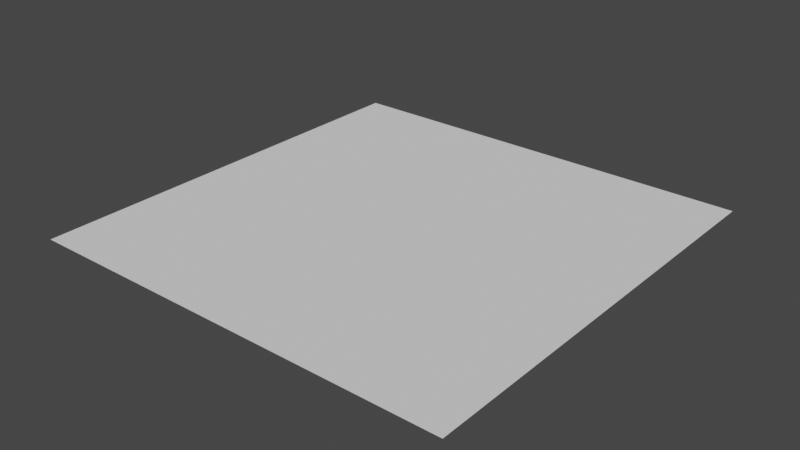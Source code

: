# Source: Basis_Calibration_Panel.blend  (saved by Blender 2.93.21; exported with 4.5.12 LTS)
import bpy
from mathutils import Matrix  # noqa: F401  (used for matrix-valued properties, if any)

bpy.ops.wm.read_factory_settings(use_empty=True)
scene = bpy.context.scene
scene.name = 'Scene'

# ---- collections
col_collection = bpy.data.collections.new('Collection'); scene.collection.children.link(col_collection)

# ---- world
world_world = bpy.data.worlds.new('World'); scene.world = world_world
world_world.use_nodes = True; world_world.node_tree.nodes.clear()
_N = world_world.node_tree.nodes; _L = world_world.node_tree.links
n0 = _N.new('ShaderNodeOutputWorld'); n0.name = 'World Output'; n0.location = (300, 300)
n1 = _N.new('ShaderNodeBackground'); n1.name = 'Background'; n1.location = (10, 300)
n1.inputs[0].default_value = (0.05088, 0.05088, 0.05088, 1.0)
_L.new(n1.outputs[0], n0.inputs[0])
n0.is_active_output = True
world_world.color = (0.05088, 0.05088, 0.05088)
world_world.use_sun_shadow = False
world_world.sun_shadow_jitter_overblur = 0.0

# ---- meshes
me_plane = bpy.data.meshes.new('Plane')
me_plane.from_pydata([(-1.0, -1.0, 0.0), (1.0, -1.0, 0.0), (-1.0, 1.0, 0.0), (1.0, 1.0, 0.0)], [], [(0, 1, 3, 2)])
_uv = me_plane.uv_layers.new(name='UVMap')
_uv.uv.foreach_set('vector', [0.0, 0.0, 1.0, 0.0, 1.0, 1.0, 0.0, 1.0])
me_plane.use_remesh_fix_poles = True
me_plane.use_remesh_preserve_attributes = False
me_plane.update()

# ---- objects
ob_plane = bpy.data.objects.new('Plane', me_plane)

# ---- transforms, parenting, visibility, modifiers, constraints
ob_plane.location = (0.0, 0.0, 0.0)

# ---- collection membership
col_collection.objects.link(ob_plane)

# ---- scene / render settings (as saved in the file)
scene.frame_start = 1; scene.frame_end = 250; scene.frame_set(1)
scene.render.engine = 'BLENDER_EEVEE_NEXT'
scene.cycles.use_denoising = False
scene.cycles.samples = 128
scene.cycles.sampling_pattern = 'TABULATED_SOBOL'
scene.cycles.use_adaptive_sampling = False
scene.cycles.use_light_tree = False
scene.view_settings.view_transform = 'Filmic'
bpy.context.view_layer.update()

# ---- added for rendering (the .blend has no active camera and no usable light): camera, sun
cam_auto = bpy.data.cameras.new('AutoCamera')
cam_auto.lens = 50.0
cam_auto.sensor_width = 36.0
cam_auto.clip_end = 1000.0
ob_auto_camera = bpy.data.objects.new('AutoCamera', cam_auto)
scene.collection.objects.link(ob_auto_camera)
ob_auto_camera.location = (2.61693, -3.14032, 2.09354)
ob_auto_camera.rotation_euler = (1.09748, -7.21219e-08, 0.694738)
scene.camera = ob_auto_camera
light_auto_sun = bpy.data.lights.new('AutoSun', 'SUN')
light_auto_sun.energy = 3.0
light_auto_sun.angle = 0.0523599
ob_auto_sun = bpy.data.objects.new('AutoSun', light_auto_sun)
scene.collection.objects.link(ob_auto_sun)
ob_auto_sun.rotation_euler = (0.872665, 0.174533, 0.523599)
bpy.context.view_layer.update()
